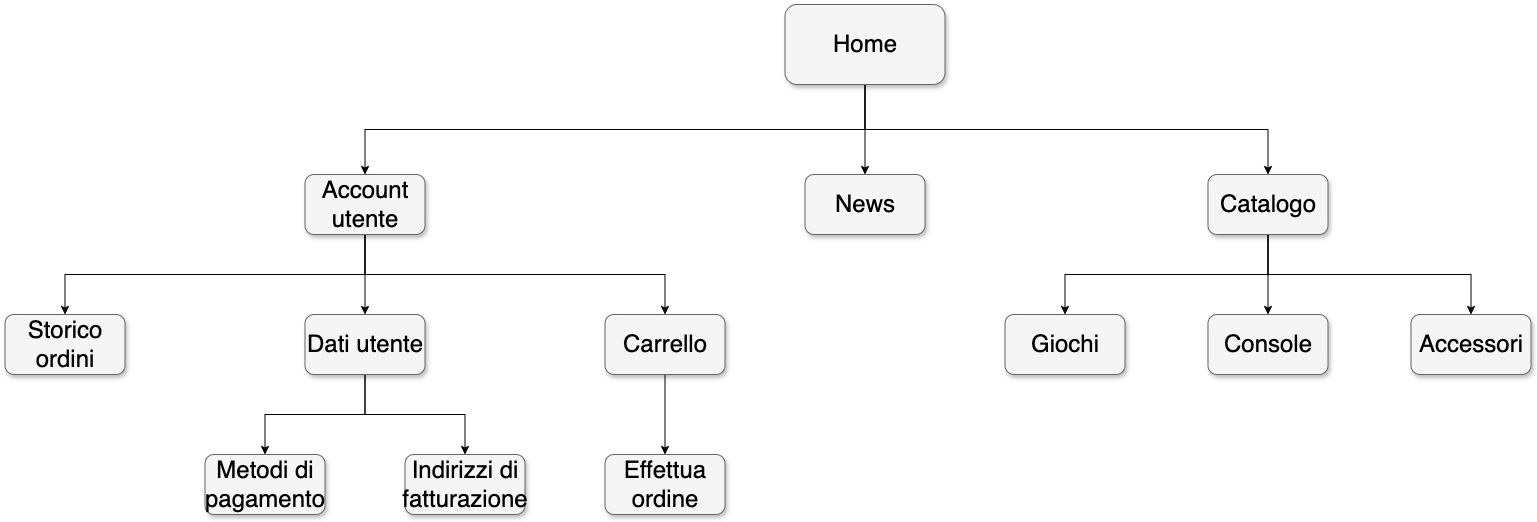

The diagram above was exported from draw.io. Its source (the exported page's mxGraphModel, read from the mxfile embedded in the PNG):
<mxGraphModel dx="3315.5" dy="1107" grid="1" gridSize="10" guides="1" tooltips="1" connect="1" arrows="1" fold="1" page="1" pageScale="1.5" pageWidth="1169" pageHeight="826" background="none" math="0" shadow="0">
  <root>
    <mxCell id="0" style=";html=1;" />
    <mxCell id="1" style=";html=1;" parent="0" />
    <mxCell id="fxDjdgQ6pVGnj3H0jdTf-9" value="" style="edgeStyle=orthogonalEdgeStyle;rounded=0;orthogonalLoop=1;jettySize=auto;html=1;exitX=0.5;exitY=1;exitDx=0;exitDy=0;" edge="1" parent="1" source="303ed1de8c2c98b4-4" target="fxDjdgQ6pVGnj3H0jdTf-8">
      <mxGeometry relative="1" as="geometry" />
    </mxCell>
    <mxCell id="fxDjdgQ6pVGnj3H0jdTf-11" value="" style="edgeStyle=orthogonalEdgeStyle;rounded=0;orthogonalLoop=1;jettySize=auto;html=1;exitX=0.5;exitY=1;exitDx=0;exitDy=0;" edge="1" parent="1" source="303ed1de8c2c98b4-4" target="fxDjdgQ6pVGnj3H0jdTf-10">
      <mxGeometry relative="1" as="geometry" />
    </mxCell>
    <mxCell id="fxDjdgQ6pVGnj3H0jdTf-20" value="" style="edgeStyle=orthogonalEdgeStyle;rounded=0;orthogonalLoop=1;jettySize=auto;html=1;" edge="1" parent="1" source="303ed1de8c2c98b4-4" target="fxDjdgQ6pVGnj3H0jdTf-19">
      <mxGeometry relative="1" as="geometry" />
    </mxCell>
    <mxCell id="303ed1de8c2c98b4-4" value="Home" style="whiteSpace=wrap;html=1;rounded=1;shadow=1;strokeWidth=1;fontSize=24;align=center;fillColor=#f5f5f5;strokeColor=#666666;" parent="1" vertex="1">
      <mxGeometry x="680" y="280" width="160" height="80" as="geometry" />
    </mxCell>
    <mxCell id="fxDjdgQ6pVGnj3H0jdTf-14" value="" style="edgeStyle=orthogonalEdgeStyle;rounded=0;orthogonalLoop=1;jettySize=auto;html=1;exitX=0.5;exitY=1;exitDx=0;exitDy=0;" edge="1" parent="1" source="fxDjdgQ6pVGnj3H0jdTf-8" target="fxDjdgQ6pVGnj3H0jdTf-12">
      <mxGeometry relative="1" as="geometry" />
    </mxCell>
    <mxCell id="fxDjdgQ6pVGnj3H0jdTf-16" value="" style="edgeStyle=orthogonalEdgeStyle;rounded=0;orthogonalLoop=1;jettySize=auto;html=1;exitX=0.5;exitY=1;exitDx=0;exitDy=0;" edge="1" parent="1" source="fxDjdgQ6pVGnj3H0jdTf-8" target="fxDjdgQ6pVGnj3H0jdTf-15">
      <mxGeometry relative="1" as="geometry" />
    </mxCell>
    <mxCell id="fxDjdgQ6pVGnj3H0jdTf-18" value="" style="edgeStyle=orthogonalEdgeStyle;rounded=0;orthogonalLoop=1;jettySize=auto;html=1;" edge="1" parent="1" source="fxDjdgQ6pVGnj3H0jdTf-8" target="fxDjdgQ6pVGnj3H0jdTf-17">
      <mxGeometry relative="1" as="geometry" />
    </mxCell>
    <mxCell id="fxDjdgQ6pVGnj3H0jdTf-8" value="Catalogo" style="whiteSpace=wrap;html=1;fontSize=24;fillColor=#f5f5f5;strokeColor=#666666;rounded=1;shadow=1;strokeWidth=1;" vertex="1" parent="1">
      <mxGeometry x="1103" y="450" width="120" height="60" as="geometry" />
    </mxCell>
    <mxCell id="fxDjdgQ6pVGnj3H0jdTf-22" value="" style="edgeStyle=orthogonalEdgeStyle;rounded=0;orthogonalLoop=1;jettySize=auto;html=1;exitX=0.5;exitY=1;exitDx=0;exitDy=0;" edge="1" parent="1" source="fxDjdgQ6pVGnj3H0jdTf-10" target="fxDjdgQ6pVGnj3H0jdTf-21">
      <mxGeometry relative="1" as="geometry" />
    </mxCell>
    <mxCell id="fxDjdgQ6pVGnj3H0jdTf-24" value="" style="edgeStyle=orthogonalEdgeStyle;rounded=0;orthogonalLoop=1;jettySize=auto;html=1;" edge="1" parent="1" source="fxDjdgQ6pVGnj3H0jdTf-10" target="fxDjdgQ6pVGnj3H0jdTf-23">
      <mxGeometry relative="1" as="geometry" />
    </mxCell>
    <mxCell id="fxDjdgQ6pVGnj3H0jdTf-26" value="" style="edgeStyle=orthogonalEdgeStyle;rounded=0;orthogonalLoop=1;jettySize=auto;html=1;exitX=0.5;exitY=1;exitDx=0;exitDy=0;" edge="1" parent="1" source="fxDjdgQ6pVGnj3H0jdTf-10" target="fxDjdgQ6pVGnj3H0jdTf-25">
      <mxGeometry relative="1" as="geometry" />
    </mxCell>
    <mxCell id="fxDjdgQ6pVGnj3H0jdTf-10" value="Account utente" style="whiteSpace=wrap;html=1;fontSize=24;fillColor=#f5f5f5;strokeColor=#666666;rounded=1;shadow=1;strokeWidth=1;" vertex="1" parent="1">
      <mxGeometry x="200" y="450" width="120" height="60" as="geometry" />
    </mxCell>
    <mxCell id="fxDjdgQ6pVGnj3H0jdTf-12" value="Accessori" style="whiteSpace=wrap;html=1;fontSize=24;fillColor=#f5f5f5;strokeColor=#666666;rounded=1;shadow=1;strokeWidth=1;" vertex="1" parent="1">
      <mxGeometry x="1306" y="590" width="120" height="60" as="geometry" />
    </mxCell>
    <mxCell id="fxDjdgQ6pVGnj3H0jdTf-15" value="Giochi" style="whiteSpace=wrap;html=1;fontSize=24;fillColor=#f5f5f5;strokeColor=#666666;rounded=1;shadow=1;strokeWidth=1;" vertex="1" parent="1">
      <mxGeometry x="900" y="590" width="120" height="60" as="geometry" />
    </mxCell>
    <mxCell id="fxDjdgQ6pVGnj3H0jdTf-17" value="Console" style="whiteSpace=wrap;html=1;fontSize=24;fillColor=#f5f5f5;strokeColor=#666666;rounded=1;shadow=1;strokeWidth=1;" vertex="1" parent="1">
      <mxGeometry x="1103" y="590" width="120" height="60" as="geometry" />
    </mxCell>
    <mxCell id="fxDjdgQ6pVGnj3H0jdTf-19" value="News" style="whiteSpace=wrap;html=1;fontSize=24;fillColor=#f5f5f5;strokeColor=#666666;rounded=1;shadow=1;strokeWidth=1;" vertex="1" parent="1">
      <mxGeometry x="700" y="450" width="120" height="60" as="geometry" />
    </mxCell>
    <mxCell id="fxDjdgQ6pVGnj3H0jdTf-21" value="Storico ordini" style="whiteSpace=wrap;html=1;fontSize=24;fillColor=#f5f5f5;strokeColor=#666666;rounded=1;shadow=1;strokeWidth=1;" vertex="1" parent="1">
      <mxGeometry x="-100" y="590" width="120" height="60" as="geometry" />
    </mxCell>
    <mxCell id="fxDjdgQ6pVGnj3H0jdTf-32" value="" style="edgeStyle=orthogonalEdgeStyle;rounded=0;orthogonalLoop=1;jettySize=auto;html=1;" edge="1" parent="1" source="fxDjdgQ6pVGnj3H0jdTf-23" target="fxDjdgQ6pVGnj3H0jdTf-31">
      <mxGeometry relative="1" as="geometry" />
    </mxCell>
    <mxCell id="fxDjdgQ6pVGnj3H0jdTf-34" value="" style="edgeStyle=orthogonalEdgeStyle;rounded=0;orthogonalLoop=1;jettySize=auto;html=1;" edge="1" parent="1" source="fxDjdgQ6pVGnj3H0jdTf-23" target="fxDjdgQ6pVGnj3H0jdTf-33">
      <mxGeometry relative="1" as="geometry" />
    </mxCell>
    <mxCell id="fxDjdgQ6pVGnj3H0jdTf-23" value="Dati utente" style="whiteSpace=wrap;html=1;fontSize=24;fillColor=#f5f5f5;strokeColor=#666666;rounded=1;shadow=1;strokeWidth=1;" vertex="1" parent="1">
      <mxGeometry x="200" y="590" width="120" height="60" as="geometry" />
    </mxCell>
    <mxCell id="fxDjdgQ6pVGnj3H0jdTf-30" value="" style="edgeStyle=orthogonalEdgeStyle;rounded=0;orthogonalLoop=1;jettySize=auto;html=1;" edge="1" parent="1" source="fxDjdgQ6pVGnj3H0jdTf-25" target="fxDjdgQ6pVGnj3H0jdTf-29">
      <mxGeometry relative="1" as="geometry" />
    </mxCell>
    <mxCell id="fxDjdgQ6pVGnj3H0jdTf-25" value="Carrello" style="whiteSpace=wrap;html=1;fontSize=24;fillColor=#f5f5f5;strokeColor=#666666;rounded=1;shadow=1;strokeWidth=1;" vertex="1" parent="1">
      <mxGeometry x="500" y="590" width="120" height="60" as="geometry" />
    </mxCell>
    <mxCell id="fxDjdgQ6pVGnj3H0jdTf-29" value="Effettua ordine" style="whiteSpace=wrap;html=1;fontSize=24;fillColor=#f5f5f5;strokeColor=#666666;rounded=1;shadow=1;strokeWidth=1;" vertex="1" parent="1">
      <mxGeometry x="500" y="730" width="120" height="60" as="geometry" />
    </mxCell>
    <mxCell id="fxDjdgQ6pVGnj3H0jdTf-31" value="Indirizzi di fatturazione" style="whiteSpace=wrap;html=1;fontSize=24;fillColor=#f5f5f5;strokeColor=#666666;rounded=1;shadow=1;strokeWidth=1;" vertex="1" parent="1">
      <mxGeometry x="300" y="730" width="120" height="60" as="geometry" />
    </mxCell>
    <mxCell id="fxDjdgQ6pVGnj3H0jdTf-33" value="Metodi di pagamento" style="whiteSpace=wrap;html=1;fontSize=24;fillColor=#f5f5f5;strokeColor=#666666;rounded=1;shadow=1;strokeWidth=1;" vertex="1" parent="1">
      <mxGeometry x="100" y="730" width="120" height="60" as="geometry" />
    </mxCell>
  </root>
</mxGraphModel>